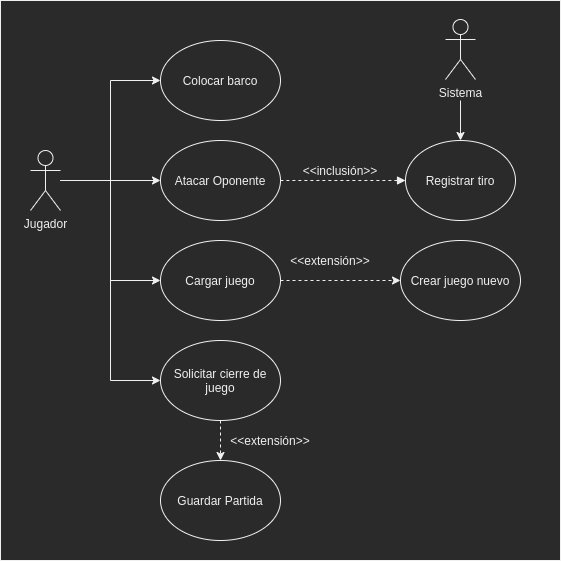

The diagram above was exported from draw.io. Its source (the exported page's mxGraphModel, read from the mxfile embedded in the PNG):
<mxGraphModel dx="868" dy="504" grid="1" gridSize="10" guides="1" tooltips="1" connect="1" arrows="1" fold="1" page="1" pageScale="1" pageWidth="1200" pageHeight="1600" math="0" shadow="0">
  <root>
    <mxCell id="0" />
    <mxCell id="1" parent="0" />
    <mxCell id="Gfkxoj43wEmdVao8R8b--8" style="edgeStyle=orthogonalEdgeStyle;rounded=0;orthogonalLoop=1;jettySize=auto;html=1;entryX=0;entryY=0.5;entryDx=0;entryDy=0;" parent="1" source="xvXC_5oMtIXtJF84pP8e-1" target="xvXC_5oMtIXtJF84pP8e-5" edge="1">
      <mxGeometry relative="1" as="geometry" />
    </mxCell>
    <mxCell id="Gfkxoj43wEmdVao8R8b--9" style="edgeStyle=orthogonalEdgeStyle;rounded=0;orthogonalLoop=1;jettySize=auto;html=1;entryX=0;entryY=0.5;entryDx=0;entryDy=0;" parent="1" source="xvXC_5oMtIXtJF84pP8e-1" target="xvXC_5oMtIXtJF84pP8e-20" edge="1">
      <mxGeometry relative="1" as="geometry" />
    </mxCell>
    <mxCell id="Gfkxoj43wEmdVao8R8b--10" style="edgeStyle=orthogonalEdgeStyle;rounded=0;orthogonalLoop=1;jettySize=auto;html=1;entryX=0;entryY=0.5;entryDx=0;entryDy=0;" parent="1" source="xvXC_5oMtIXtJF84pP8e-1" target="xvXC_5oMtIXtJF84pP8e-6" edge="1">
      <mxGeometry relative="1" as="geometry" />
    </mxCell>
    <mxCell id="Gfkxoj43wEmdVao8R8b--11" style="edgeStyle=orthogonalEdgeStyle;rounded=0;orthogonalLoop=1;jettySize=auto;html=1;entryX=0;entryY=0.5;entryDx=0;entryDy=0;" parent="1" source="xvXC_5oMtIXtJF84pP8e-1" target="xvXC_5oMtIXtJF84pP8e-31" edge="1">
      <mxGeometry relative="1" as="geometry" />
    </mxCell>
    <mxCell id="xvXC_5oMtIXtJF84pP8e-1" value="Jugador" style="shape=umlActor;verticalLabelPosition=bottom;verticalAlign=top;html=1;outlineConnect=0;" parent="1" vertex="1">
      <mxGeometry x="190" y="390" width="30" height="60" as="geometry" />
    </mxCell>
    <mxCell id="xvXC_5oMtIXtJF84pP8e-5" value="Colocar barco" style="ellipse;whiteSpace=wrap;html=1;" parent="1" vertex="1">
      <mxGeometry x="320" y="280" width="120" height="80" as="geometry" />
    </mxCell>
    <mxCell id="xvXC_5oMtIXtJF84pP8e-6" value="Atacar Oponente" style="ellipse;whiteSpace=wrap;html=1;" parent="1" vertex="1">
      <mxGeometry x="320" y="380" width="120" height="80" as="geometry" />
    </mxCell>
    <mxCell id="xvXC_5oMtIXtJF84pP8e-15" value="" style="endArrow=none;dashed=1;html=1;startArrow=block;startFill=1;entryX=1;entryY=0.5;entryDx=0;entryDy=0;exitX=0;exitY=0.5;exitDx=0;exitDy=0;" parent="1" source="xvXC_5oMtIXtJF84pP8e-17" target="xvXC_5oMtIXtJF84pP8e-6" edge="1">
      <mxGeometry width="50" height="50" relative="1" as="geometry">
        <mxPoint x="520" y="420" as="sourcePoint" />
        <mxPoint x="560" y="420" as="targetPoint" />
      </mxGeometry>
    </mxCell>
    <mxCell id="xvXC_5oMtIXtJF84pP8e-16" value="&amp;lt;&amp;lt;inclusión&amp;gt;&amp;gt;" style="text;html=1;strokeColor=none;fillColor=none;align=center;verticalAlign=middle;whiteSpace=wrap;rounded=0;" parent="1" vertex="1">
      <mxGeometry x="460" y="400" width="80" height="20" as="geometry" />
    </mxCell>
    <mxCell id="xvXC_5oMtIXtJF84pP8e-17" value="Registrar tiro" style="ellipse;whiteSpace=wrap;html=1;" parent="1" vertex="1">
      <mxGeometry x="565" y="380" width="110" height="80" as="geometry" />
    </mxCell>
    <mxCell id="Gfkxoj43wEmdVao8R8b--5" style="edgeStyle=orthogonalEdgeStyle;rounded=0;orthogonalLoop=1;jettySize=auto;html=1;" parent="1" target="xvXC_5oMtIXtJF84pP8e-17" edge="1">
      <mxGeometry relative="1" as="geometry">
        <mxPoint x="620" y="340" as="sourcePoint" />
      </mxGeometry>
    </mxCell>
    <mxCell id="xvXC_5oMtIXtJF84pP8e-18" value="Sistema" style="shape=umlActor;verticalLabelPosition=bottom;verticalAlign=top;html=1;outlineConnect=0;" parent="1" vertex="1">
      <mxGeometry x="605" y="259" width="30" height="60" as="geometry" />
    </mxCell>
    <mxCell id="Gfkxoj43wEmdVao8R8b--6" value="" style="edgeStyle=orthogonalEdgeStyle;rounded=0;orthogonalLoop=1;jettySize=auto;html=1;dashed=1;" parent="1" source="xvXC_5oMtIXtJF84pP8e-20" target="xvXC_5oMtIXtJF84pP8e-26" edge="1">
      <mxGeometry relative="1" as="geometry" />
    </mxCell>
    <mxCell id="xvXC_5oMtIXtJF84pP8e-20" value="Cargar juego" style="ellipse;whiteSpace=wrap;html=1;" parent="1" vertex="1">
      <mxGeometry x="320" y="480" width="120" height="80" as="geometry" />
    </mxCell>
    <mxCell id="xvXC_5oMtIXtJF84pP8e-26" value="Crear juego nuevo" style="ellipse;whiteSpace=wrap;html=1;" parent="1" vertex="1">
      <mxGeometry x="560" y="480" width="120" height="80" as="geometry" />
    </mxCell>
    <mxCell id="Gfkxoj43wEmdVao8R8b--1" style="edgeStyle=orthogonalEdgeStyle;rounded=0;orthogonalLoop=1;jettySize=auto;html=1;entryX=0.5;entryY=0;entryDx=0;entryDy=0;dashed=1;" parent="1" source="xvXC_5oMtIXtJF84pP8e-31" target="xvXC_5oMtIXtJF84pP8e-38" edge="1">
      <mxGeometry relative="1" as="geometry" />
    </mxCell>
    <mxCell id="xvXC_5oMtIXtJF84pP8e-31" value="Solicitar cierre de juego" style="ellipse;whiteSpace=wrap;html=1;" parent="1" vertex="1">
      <mxGeometry x="320" y="580" width="120" height="80" as="geometry" />
    </mxCell>
    <mxCell id="xvXC_5oMtIXtJF84pP8e-38" value="Guardar Partida" style="ellipse;whiteSpace=wrap;html=1;" parent="1" vertex="1">
      <mxGeometry x="320" y="700" width="120" height="80" as="geometry" />
    </mxCell>
    <mxCell id="xvXC_5oMtIXtJF84pP8e-47" value="&amp;lt;&amp;lt;extensión&amp;gt;&amp;gt;" style="text;html=1;strokeColor=none;fillColor=none;align=center;verticalAlign=middle;whiteSpace=wrap;rounded=0;" parent="1" vertex="1">
      <mxGeometry x="450" y="490" width="80" height="20" as="geometry" />
    </mxCell>
    <mxCell id="Gfkxoj43wEmdVao8R8b--2" value="&amp;lt;&amp;lt;extensión&amp;gt;&amp;gt;" style="text;html=1;strokeColor=none;fillColor=none;align=center;verticalAlign=middle;whiteSpace=wrap;rounded=0;" parent="1" vertex="1">
      <mxGeometry x="390" y="670" width="80" height="20" as="geometry" />
    </mxCell>
    <mxCell id="Gfkxoj43wEmdVao8R8b--12" value="" style="rounded=0;whiteSpace=wrap;html=1;fillColor=none;" parent="1" vertex="1">
      <mxGeometry x="160" y="240" width="560" height="560" as="geometry" />
    </mxCell>
  </root>
</mxGraphModel>